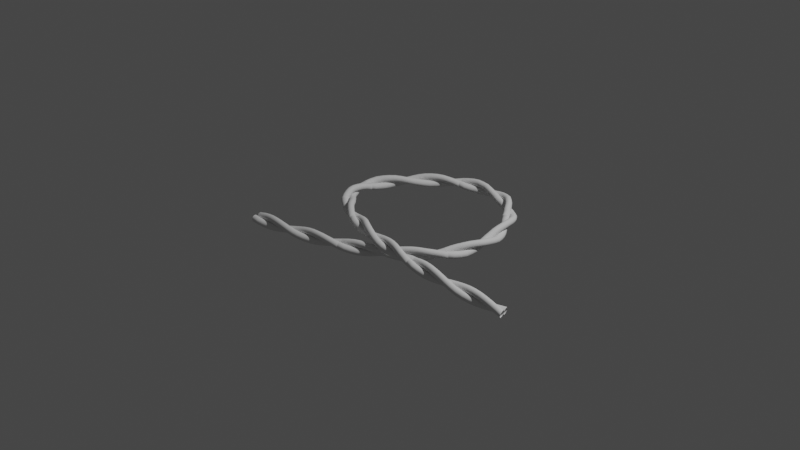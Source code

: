 # Source: rope1.blend  (saved by Blender 3.3.6; exported with 4.5.12 LTS)
import bpy
from mathutils import Matrix  # noqa: F401  (used for matrix-valued properties, if any)

bpy.ops.wm.read_factory_settings(use_empty=True)
scene = bpy.context.scene
scene.name = 'Scene'

# ---- collections
col_collection = bpy.data.collections.new('Collection'); scene.collection.children.link(col_collection)
col_2 = bpy.data.collections.new('コレクション 2'); scene.collection.children.link(col_2)

# ---- world
world_world = bpy.data.worlds.new('World'); scene.world = world_world
world_world.use_nodes = True; world_world.node_tree.nodes.clear()
_N = world_world.node_tree.nodes; _L = world_world.node_tree.links
n0 = _N.new('ShaderNodeOutputWorld'); n0.name = 'World Output'; n0.location = (300, 300)
n1 = _N.new('ShaderNodeBackground'); n1.name = 'Background'; n1.location = (10, 300)
n1.inputs[0].default_value = (0.05088, 0.05088, 0.05088, 1.0)
_L.new(n1.outputs[0], n0.inputs[0])
n0.is_active_output = True
world_world.color = (0.05088, 0.05088, 0.05088)
world_world.use_sun_shadow = False
world_world.sun_shadow_jitter_overblur = 0.0

# ---- lights
light_light = bpy.data.lights.new('Light', 'POINT')
light_light.transmission_factor = 0.0
light_light.energy = 1000.0
light_light.shadow_soft_size = 0.1
light_light.shadow_maximum_resolution = 0.006
light_light.use_absolute_resolution = True

# ---- meshes
me_x = bpy.data.meshes.new('円')
me_x.from_pydata([(-0.03532, 0.03532, 0.0), (-0.04222, 0.03465, 0.0), (-0.04884, 0.03264, 0.0), (-0.05495, 0.02937, 0.0), (-0.0603, 0.02498, 0.0), (-0.0647, 0.01963, 0.0), (-0.06796, 0.01352, 0.0), (-0.06997, 0.006892, 0.0), (-0.07065, 1.46e-08, 0.0), (-0.06997, -0.006891, 0.0), (-0.06796, -0.01352, 0.0), (-0.0647, -0.01963, 0.0), (-0.0603, -0.02498, 0.0), (-0.05495, -0.02937, 0.0), (-0.04884, -0.03264, 0.0), (-0.04222, -0.03465, 0.0), (-0.03532, -0.03532, 0.0), (-0.02843, -0.03465, 0.0), (-0.02181, -0.03264, 0.0), (-0.0157, -0.02937, 0.0), (-0.01035, -0.02498, 0.0), (-0.005953, -0.01963, 0.0), (-0.002689, -0.01352, 0.0), (-0.0006787, -0.006891, 0.0), (0.0, 0.0, 0.0), (-0.0006787, 0.006892, 0.0), (-0.002689, 0.01352, 0.0), (-0.005953, 0.01963, 0.0), (-0.01035, 0.02498, 0.0), (-0.0157, 0.02937, 0.0), (-0.02181, 0.03264, 0.0), (-0.02843, 0.03465, 0.0), (0.03532, 0.03532, 0.0), (0.02843, 0.03465, 0.0), (0.02181, 0.03264, 0.0), (0.0157, 0.02937, 0.0), (0.01035, 0.02498, 0.0), (0.005953, 0.01963, 0.0), (0.002689, 0.01352, 0.0), (0.0006788, 0.006892, 0.0), (4.746e-08, 1.46e-08, 0.0), (0.0006788, -0.006891, 0.0), (0.002689, -0.01352, 0.0), (0.005953, -0.01963, 0.0), (0.01035, -0.02498, 0.0), (0.0157, -0.02937, 0.0), (0.02181, -0.03264, 0.0), (0.02843, -0.03465, 0.0), (0.03532, -0.03532, 0.0), (0.04222, -0.03465, 0.0), (0.04884, -0.03264, 0.0), (0.05495, -0.02937, 0.0), (0.0603, -0.02498, 0.0), (0.0647, -0.01963, 0.0), (0.06796, -0.01352, 0.0), (0.06997, -0.006891, 0.0), (0.07065, 1.46e-08, 0.0), (0.06997, 0.006892, 0.0), (0.06796, 0.01352, 0.0), (0.0647, 0.01963, 0.0), (0.0603, 0.02498, 0.0), (0.05495, 0.02937, 0.0), (0.04884, 0.03264, 0.0), (0.04222, 0.03465, 0.0)], [(1, 0), (2, 1), (3, 2), (4, 3), (5, 4), (6, 5), (7, 6), (8, 7), (9, 8), (10, 9), (11, 10), (12, 11), (13, 12), (14, 13), (15, 14), (16, 15), (17, 16), (18, 17), (19, 18), (20, 19), (21, 20), (22, 21), (23, 22), (24, 23), (25, 24), (26, 25), (27, 26), (28, 27), (29, 28), (30, 29), (31, 30), (0, 31), (33, 32), (34, 33), (35, 34), (36, 35), (37, 36), (38, 37), (39, 38), (40, 39), (41, 40), (42, 41), (43, 42), (44, 43), (45, 44), (46, 45), (47, 46), (48, 47), (49, 48), (50, 49), (51, 50), (52, 51), (53, 52), (54, 53), (55, 54), (56, 55), (57, 56), (58, 57), (59, 58), (60, 59), (61, 60), (62, 61), (63, 62), (32, 63)], [])
_uv = me_x.uv_layers.new(name='UVマップ')
_uv.uv.foreach_set('vector', [])
me_x.update()

# ---- curves / text
cu_x = bpy.data.curves.new('ベジエカーブ', 'CURVE')
cu_x.dimensions = '3D'
_sp = cu_x.splines.new('BEZIER'); _sp.bezier_points.add(3)
_sp.bezier_points.foreach_set('co', [-1.15, -1.1, 0.0, 0.85, 1.341e-07, 0.0, -0.65, 0.4, 0.0, 1.55, -1.0, 0.0])
_sp.bezier_points.foreach_set('handle_left', [-2.543, -1.1, 0.0, 0.8841, -0.8332, 0.0, 0.05711, 1.2, 0.0, 0.29, -1.197, 0.2644])
_sp.bezier_points.foreach_set('handle_right', [-0.15, -1.1, 0.0, 0.8191, 0.7564, 0.0, -1.312, -0.3493, 0.0, 2.575, -0.8397, -0.2152])
for _p, _l, _r in zip(_sp.bezier_points, ['ALIGNED', 'ALIGNED', 'ALIGNED', 'ALIGNED'], ['ALIGNED', 'ALIGNED', 'ALIGNED', 'ALIGNED']): _p.handle_left_type = _l; _p.handle_right_type = _r
_sp.order_u = 0
_sp.order_v = 0
cu_x.use_path = True
cu_x.fill_mode = 'FULL'

# ---- objects
ob_x = bpy.data.objects.new('円', me_x)
ob_light = bpy.data.objects.new('Light', light_light)
ob_x_1 = bpy.data.objects.new('ベジエカーブ', cu_x)

# ---- transforms, parenting, visibility, modifiers, constraints
ob_x.location = (0.0, 0.0, 0.0)
_m = ob_x.modifiers.new('スクリュー', 'SCREW')
_m.screw_offset = 1.0
_m = ob_x.modifiers.new('配列', 'ARRAY')
_m.fit_type = 'FIT_CURVE'
_m.curve = ob_x_1
_m.relative_offset_displace = (0.0, 0.0, 1.0)
_m = ob_x.modifiers.new('カーブ', 'CURVE')
_m.object = ob_x_1
_m.deform_axis = 'POS_Z'
ob_light.location = (4.076, 1.005, 5.904)
ob_light.rotation_euler = (0.6503, 0.05522, 1.866)
ob_light.lock_rotations_4d = False
ob_light.empty_display_type = 'ARROWS'
ob_light.color = (0.0, 0.0, 0.0, 0.0)
ob_light.lineart.crease_threshold = 0.0
ob_x_1.location = (0.0, 0.0, 0.0)

# ---- collection membership
scene.collection.objects.link(ob_x)
col_collection.objects.link(ob_light)
col_2.objects.link(ob_x_1)

# ---- scene / render settings (as saved in the file)
scene.frame_start = 1; scene.frame_end = 250; scene.frame_set(1)
scene.render.engine = 'BLENDER_EEVEE_NEXT'
scene.cycles.sampling_pattern = 'TABULATED_SOBOL'
scene.cycles.use_light_tree = False
scene.view_settings.view_transform = 'Filmic'
bpy.context.view_layer.update()

# ---- added for rendering (the .blend has no active camera): camera
cam_auto = bpy.data.cameras.new('AutoCamera')
cam_auto.lens = 50.0
cam_auto.sensor_width = 36.0
cam_auto.clip_end = 1000.0
ob_auto_camera = bpy.data.objects.new('AutoCamera', cam_auto)
scene.collection.objects.link(ob_auto_camera)
ob_auto_camera.location = (6.04396, -7.58338, 4.82225)
ob_auto_camera.rotation_euler = (1.09748, -7.21219e-08, 0.694738)
scene.camera = ob_auto_camera
bpy.context.view_layer.update()
